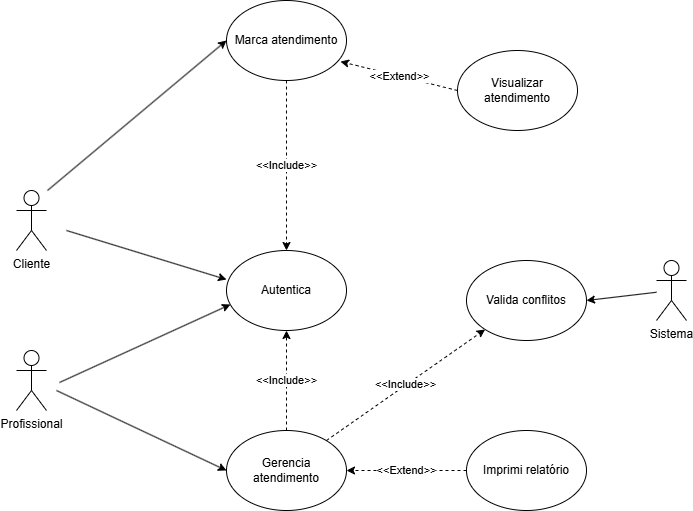

The diagram above was exported from draw.io. Its source (the exported page's mxGraphModel, read from the mxfile embedded in the PNG):
<mxGraphModel dx="1414" dy="777" grid="1" gridSize="10" guides="1" tooltips="1" connect="1" arrows="1" fold="1" page="1" pageScale="1" pageWidth="827" pageHeight="1169" math="0" shadow="0">
  <root>
    <mxCell id="0" />
    <mxCell id="1" parent="0" />
    <mxCell id="hGuYHPg_3eK0Rqj5QIzW-1" parent="1" style="shape=umlActor;verticalLabelPosition=bottom;verticalAlign=top;html=1;outlineConnect=0;" value="Cliente" vertex="1">
      <mxGeometry height="60" width="30" x="79" y="220" as="geometry" />
    </mxCell>
    <mxCell id="hGuYHPg_3eK0Rqj5QIzW-2" parent="1" style="ellipse;whiteSpace=wrap;html=1;" value="Autentica" vertex="1">
      <mxGeometry height="80" width="120" x="289" y="280" as="geometry" />
    </mxCell>
    <mxCell id="hGuYHPg_3eK0Rqj5QIzW-4" edge="1" parent="1" style="endArrow=classic;html=1;rounded=0;entryX=0;entryY=0.363;entryDx=0;entryDy=0;entryPerimeter=0;" target="hGuYHPg_3eK0Rqj5QIzW-2" value="">
      <mxGeometry height="50" relative="1" width="50" as="geometry">
        <mxPoint x="129" y="260" as="sourcePoint" />
        <mxPoint x="279" y="310" as="targetPoint" />
      </mxGeometry>
    </mxCell>
    <mxCell id="hGuYHPg_3eK0Rqj5QIzW-5" parent="1" style="shape=umlActor;verticalLabelPosition=bottom;verticalAlign=top;html=1;outlineConnect=0;" value="Profissional" vertex="1">
      <mxGeometry height="60" width="30" x="79" y="380" as="geometry" />
    </mxCell>
    <mxCell id="hGuYHPg_3eK0Rqj5QIzW-6" edge="1" parent="1" style="endArrow=classic;html=1;rounded=0;entryX=0.033;entryY=0.675;entryDx=0;entryDy=0;entryPerimeter=0;" target="hGuYHPg_3eK0Rqj5QIzW-2" value="">
      <mxGeometry height="50" relative="1" width="50" as="geometry">
        <mxPoint x="122" y="412" as="sourcePoint" />
        <mxPoint x="282" y="342" as="targetPoint" />
      </mxGeometry>
    </mxCell>
    <mxCell id="hGuYHPg_3eK0Rqj5QIzW-7" parent="1" style="ellipse;whiteSpace=wrap;html=1;" value="Gerencia atendimento" vertex="1">
      <mxGeometry height="80" width="120" x="289" y="460" as="geometry" />
    </mxCell>
    <mxCell id="hGuYHPg_3eK0Rqj5QIzW-8" edge="1" parent="1" style="endArrow=classic;html=1;rounded=0;entryX=0;entryY=0.5;entryDx=0;entryDy=0;" target="hGuYHPg_3eK0Rqj5QIzW-7" value="">
      <mxGeometry height="50" relative="1" width="50" as="geometry">
        <mxPoint x="119" y="420" as="sourcePoint" />
        <mxPoint x="269" y="490" as="targetPoint" />
      </mxGeometry>
    </mxCell>
    <mxCell id="hGuYHPg_3eK0Rqj5QIzW-11" parent="1" style="ellipse;whiteSpace=wrap;html=1;" value="Visualizar atendimento" vertex="1">
      <mxGeometry height="80" width="120" x="520" y="80" as="geometry" />
    </mxCell>
    <mxCell id="hGuYHPg_3eK0Rqj5QIzW-14" edge="1" parent="1" source="hGuYHPg_3eK0Rqj5QIzW-7" style="endArrow=classic;html=1;rounded=0;exitX=0.5;exitY=0;exitDx=0;exitDy=0;entryX=0.5;entryY=1;entryDx=0;entryDy=0;dashed=1;" target="hGuYHPg_3eK0Rqj5QIzW-2" value="&amp;lt;&amp;lt;Include&amp;gt;&amp;gt;">
      <mxGeometry height="50" relative="1" width="50" as="geometry">
        <mxPoint x="379" y="480" as="sourcePoint" />
        <mxPoint x="389" y="400" as="targetPoint" />
      </mxGeometry>
    </mxCell>
    <mxCell id="hGuYHPg_3eK0Rqj5QIzW-15" edge="1" parent="1" source="hGuYHPg_3eK0Rqj5QIzW-26" style="endArrow=classic;html=1;rounded=0;entryX=0.5;entryY=0;entryDx=0;entryDy=0;exitX=0.5;exitY=1;exitDx=0;exitDy=0;dashed=1;" target="hGuYHPg_3eK0Rqj5QIzW-2" value="&amp;lt;&amp;lt;Include&amp;gt;&amp;gt;">
      <mxGeometry height="50" relative="1" width="50" as="geometry">
        <mxPoint x="379" y="480" as="sourcePoint" />
        <mxPoint x="429" y="430" as="targetPoint" />
      </mxGeometry>
    </mxCell>
    <mxCell id="hGuYHPg_3eK0Rqj5QIzW-16" parent="1" style="ellipse;whiteSpace=wrap;html=1;" value="Imprimi relatório" vertex="1">
      <mxGeometry height="80" width="120" x="529" y="460" as="geometry" />
    </mxCell>
    <mxCell id="hGuYHPg_3eK0Rqj5QIzW-17" edge="1" parent="1" source="hGuYHPg_3eK0Rqj5QIzW-16" style="endArrow=classic;html=1;rounded=0;exitX=0;exitY=0.5;exitDx=0;exitDy=0;entryX=1;entryY=0.5;entryDx=0;entryDy=0;dashed=1;" target="hGuYHPg_3eK0Rqj5QIzW-7" value="&amp;lt;&amp;lt;Extend&amp;gt;&amp;gt;">
      <mxGeometry height="50" relative="1" width="50" as="geometry">
        <mxPoint x="469" y="520" as="sourcePoint" />
        <mxPoint x="419" y="510" as="targetPoint" />
      </mxGeometry>
    </mxCell>
    <mxCell id="hGuYHPg_3eK0Rqj5QIzW-18" parent="1" style="ellipse;whiteSpace=wrap;html=1;" value="Valida conflitos" vertex="1">
      <mxGeometry height="80" width="120" x="529" y="290" as="geometry" />
    </mxCell>
    <mxCell id="hGuYHPg_3eK0Rqj5QIzW-19" parent="1" style="shape=umlActor;verticalLabelPosition=bottom;verticalAlign=top;html=1;outlineConnect=0;" value="Sistema" vertex="1">
      <mxGeometry height="60" width="30" x="719" y="290" as="geometry" />
    </mxCell>
    <mxCell id="hGuYHPg_3eK0Rqj5QIzW-24" edge="1" parent="1" source="hGuYHPg_3eK0Rqj5QIzW-19" style="endArrow=classic;html=1;rounded=0;entryX=1;entryY=0.5;entryDx=0;entryDy=0;" target="hGuYHPg_3eK0Rqj5QIzW-18" value="">
      <mxGeometry height="50" relative="1" width="50" as="geometry">
        <mxPoint x="379" y="480" as="sourcePoint" />
        <mxPoint x="429" y="430" as="targetPoint" />
      </mxGeometry>
    </mxCell>
    <mxCell id="hGuYHPg_3eK0Rqj5QIzW-25" edge="1" parent="1" style="endArrow=classic;html=1;rounded=0;dashed=1;" target="hGuYHPg_3eK0Rqj5QIzW-18" value="&amp;lt;&amp;lt;Include&amp;gt;&amp;gt;">
      <mxGeometry height="50" relative="1" width="50" as="geometry">
        <mxPoint x="389" y="470" as="sourcePoint" />
        <mxPoint x="429" y="430" as="targetPoint" />
      </mxGeometry>
    </mxCell>
    <mxCell id="hGuYHPg_3eK0Rqj5QIzW-26" parent="1" style="ellipse;whiteSpace=wrap;html=1;" value="Marca atendimento" vertex="1">
      <mxGeometry height="80" width="120" x="289" y="30" as="geometry" />
    </mxCell>
    <mxCell id="hGuYHPg_3eK0Rqj5QIzW-28" edge="1" parent="1" style="endArrow=classic;html=1;rounded=0;entryX=0;entryY=0.5;entryDx=0;entryDy=0;" target="hGuYHPg_3eK0Rqj5QIzW-26" value="">
      <mxGeometry height="50" relative="1" width="50" as="geometry">
        <mxPoint x="110" y="220" as="sourcePoint" />
        <mxPoint x="440" y="380" as="targetPoint" />
      </mxGeometry>
    </mxCell>
    <mxCell id="hGuYHPg_3eK0Rqj5QIzW-30" edge="1" parent="1" source="hGuYHPg_3eK0Rqj5QIzW-11" style="endArrow=classic;html=1;rounded=0;entryX=0.95;entryY=0.763;entryDx=0;entryDy=0;exitX=0;exitY=0.5;exitDx=0;exitDy=0;dashed=1;entryPerimeter=0;" target="hGuYHPg_3eK0Rqj5QIzW-26" value="&amp;lt;&amp;lt;Extend&amp;gt;&amp;gt;">
      <mxGeometry height="50" relative="1" width="50" as="geometry">
        <mxPoint x="340" y="160" as="sourcePoint" />
        <mxPoint x="340" y="330" as="targetPoint" />
      </mxGeometry>
    </mxCell>
  </root>
</mxGraphModel>